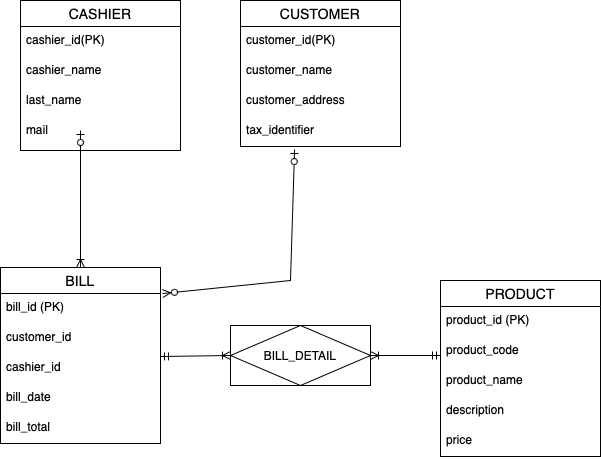

The diagram above was exported from draw.io. Its source (the exported page's mxGraphModel, read from the mxfile embedded in the PNG):
<mxGraphModel dx="1748" dy="1029" grid="1" gridSize="10" guides="1" tooltips="1" connect="1" arrows="1" fold="1" page="1" pageScale="1" pageWidth="827" pageHeight="1169" math="0" shadow="0">
  <root>
    <mxCell id="0" />
    <mxCell id="1" parent="0" />
    <mxCell id="7FqsY36gLZJTtyUe_1bn-1" value="BILL" style="swimlane;fontStyle=0;childLayout=stackLayout;horizontal=1;startSize=26;horizontalStack=0;resizeParent=1;resizeParentMax=0;resizeLast=0;collapsible=1;marginBottom=0;align=center;fontSize=14;" vertex="1" parent="1">
      <mxGeometry x="-20" y="367" width="160" height="176" as="geometry" />
    </mxCell>
    <mxCell id="7FqsY36gLZJTtyUe_1bn-2" value="bill_id (PK)" style="text;strokeColor=none;fillColor=none;spacingLeft=4;spacingRight=4;overflow=hidden;rotatable=0;points=[[0,0.5],[1,0.5]];portConstraint=eastwest;fontSize=12;whiteSpace=wrap;html=1;" vertex="1" parent="7FqsY36gLZJTtyUe_1bn-1">
      <mxGeometry y="26" width="160" height="30" as="geometry" />
    </mxCell>
    <mxCell id="7FqsY36gLZJTtyUe_1bn-3" value="customer_id" style="text;strokeColor=none;fillColor=none;spacingLeft=4;spacingRight=4;overflow=hidden;rotatable=0;points=[[0,0.5],[1,0.5]];portConstraint=eastwest;fontSize=12;whiteSpace=wrap;html=1;" vertex="1" parent="7FqsY36gLZJTtyUe_1bn-1">
      <mxGeometry y="56" width="160" height="30" as="geometry" />
    </mxCell>
    <mxCell id="7FqsY36gLZJTtyUe_1bn-4" value="cashier_id" style="text;strokeColor=none;fillColor=none;spacingLeft=4;spacingRight=4;overflow=hidden;rotatable=0;points=[[0,0.5],[1,0.5]];portConstraint=eastwest;fontSize=12;whiteSpace=wrap;html=1;" vertex="1" parent="7FqsY36gLZJTtyUe_1bn-1">
      <mxGeometry y="86" width="160" height="30" as="geometry" />
    </mxCell>
    <mxCell id="7FqsY36gLZJTtyUe_1bn-5" value="bill_date" style="text;strokeColor=none;fillColor=none;spacingLeft=4;spacingRight=4;overflow=hidden;rotatable=0;points=[[0,0.5],[1,0.5]];portConstraint=eastwest;fontSize=12;whiteSpace=wrap;html=1;" vertex="1" parent="7FqsY36gLZJTtyUe_1bn-1">
      <mxGeometry y="116" width="160" height="30" as="geometry" />
    </mxCell>
    <mxCell id="7FqsY36gLZJTtyUe_1bn-6" value="bill_total" style="text;strokeColor=none;fillColor=none;spacingLeft=4;spacingRight=4;overflow=hidden;rotatable=0;points=[[0,0.5],[1,0.5]];portConstraint=eastwest;fontSize=12;whiteSpace=wrap;html=1;" vertex="1" parent="7FqsY36gLZJTtyUe_1bn-1">
      <mxGeometry y="146" width="160" height="30" as="geometry" />
    </mxCell>
    <mxCell id="7FqsY36gLZJTtyUe_1bn-8" value="PRODUCT" style="swimlane;fontStyle=0;childLayout=stackLayout;horizontal=1;startSize=26;horizontalStack=0;resizeParent=1;resizeParentMax=0;resizeLast=0;collapsible=1;marginBottom=0;align=center;fontSize=14;" vertex="1" parent="1">
      <mxGeometry x="420" y="380" width="160" height="176" as="geometry" />
    </mxCell>
    <mxCell id="7FqsY36gLZJTtyUe_1bn-9" value="product_id (PK)" style="text;strokeColor=none;fillColor=none;spacingLeft=4;spacingRight=4;overflow=hidden;rotatable=0;points=[[0,0.5],[1,0.5]];portConstraint=eastwest;fontSize=12;whiteSpace=wrap;html=1;" vertex="1" parent="7FqsY36gLZJTtyUe_1bn-8">
      <mxGeometry y="26" width="160" height="30" as="geometry" />
    </mxCell>
    <mxCell id="7FqsY36gLZJTtyUe_1bn-10" value="product_code" style="text;strokeColor=none;fillColor=none;spacingLeft=4;spacingRight=4;overflow=hidden;rotatable=0;points=[[0,0.5],[1,0.5]];portConstraint=eastwest;fontSize=12;whiteSpace=wrap;html=1;" vertex="1" parent="7FqsY36gLZJTtyUe_1bn-8">
      <mxGeometry y="56" width="160" height="30" as="geometry" />
    </mxCell>
    <mxCell id="7FqsY36gLZJTtyUe_1bn-11" value="product_name" style="text;strokeColor=none;fillColor=none;spacingLeft=4;spacingRight=4;overflow=hidden;rotatable=0;points=[[0,0.5],[1,0.5]];portConstraint=eastwest;fontSize=12;whiteSpace=wrap;html=1;" vertex="1" parent="7FqsY36gLZJTtyUe_1bn-8">
      <mxGeometry y="86" width="160" height="30" as="geometry" />
    </mxCell>
    <mxCell id="7FqsY36gLZJTtyUe_1bn-16" value="description" style="text;strokeColor=none;fillColor=none;spacingLeft=4;spacingRight=4;overflow=hidden;rotatable=0;points=[[0,0.5],[1,0.5]];portConstraint=eastwest;fontSize=12;whiteSpace=wrap;html=1;" vertex="1" parent="7FqsY36gLZJTtyUe_1bn-8">
      <mxGeometry y="116" width="160" height="30" as="geometry" />
    </mxCell>
    <mxCell id="7FqsY36gLZJTtyUe_1bn-17" value="price" style="text;strokeColor=none;fillColor=none;spacingLeft=4;spacingRight=4;overflow=hidden;rotatable=0;points=[[0,0.5],[1,0.5]];portConstraint=eastwest;fontSize=12;whiteSpace=wrap;html=1;" vertex="1" parent="7FqsY36gLZJTtyUe_1bn-8">
      <mxGeometry y="146" width="160" height="30" as="geometry" />
    </mxCell>
    <mxCell id="7FqsY36gLZJTtyUe_1bn-12" value="BILL_DETAIL" style="shape=associativeEntity;whiteSpace=wrap;html=1;align=center;" vertex="1" parent="1">
      <mxGeometry x="210" y="425" width="140" height="60" as="geometry" />
    </mxCell>
    <mxCell id="7FqsY36gLZJTtyUe_1bn-14" value="" style="fontSize=12;html=1;endArrow=ERoneToMany;startArrow=ERmandOne;rounded=0;exitX=1;exitY=1.1;exitDx=0;exitDy=0;entryX=0;entryY=0.5;entryDx=0;entryDy=0;exitPerimeter=0;" edge="1" parent="1" source="7FqsY36gLZJTtyUe_1bn-3" target="7FqsY36gLZJTtyUe_1bn-12">
      <mxGeometry width="100" height="100" relative="1" as="geometry">
        <mxPoint x="110" y="500" as="sourcePoint" />
        <mxPoint x="220" y="470" as="targetPoint" />
      </mxGeometry>
    </mxCell>
    <mxCell id="7FqsY36gLZJTtyUe_1bn-15" value="" style="fontSize=12;html=1;endArrow=ERoneToMany;startArrow=ERmandOne;rounded=0;entryX=1;entryY=0.5;entryDx=0;entryDy=0;" edge="1" parent="1" target="7FqsY36gLZJTtyUe_1bn-12">
      <mxGeometry width="100" height="100" relative="1" as="geometry">
        <mxPoint x="420" y="455" as="sourcePoint" />
        <mxPoint x="440" y="740" as="targetPoint" />
      </mxGeometry>
    </mxCell>
    <mxCell id="7FqsY36gLZJTtyUe_1bn-19" value="CASHIER" style="swimlane;fontStyle=0;childLayout=stackLayout;horizontal=1;startSize=26;horizontalStack=0;resizeParent=1;resizeParentMax=0;resizeLast=0;collapsible=1;marginBottom=0;align=center;fontSize=14;" vertex="1" parent="1">
      <mxGeometry y="100" width="160" height="150" as="geometry" />
    </mxCell>
    <mxCell id="7FqsY36gLZJTtyUe_1bn-20" value="cashier_id(PK)" style="text;strokeColor=none;fillColor=none;spacingLeft=4;spacingRight=4;overflow=hidden;rotatable=0;points=[[0,0.5],[1,0.5]];portConstraint=eastwest;fontSize=12;whiteSpace=wrap;html=1;" vertex="1" parent="7FqsY36gLZJTtyUe_1bn-19">
      <mxGeometry y="26" width="160" height="30" as="geometry" />
    </mxCell>
    <mxCell id="7FqsY36gLZJTtyUe_1bn-21" value="cashier_name" style="text;strokeColor=none;fillColor=none;spacingLeft=4;spacingRight=4;overflow=hidden;rotatable=0;points=[[0,0.5],[1,0.5]];portConstraint=eastwest;fontSize=12;whiteSpace=wrap;html=1;" vertex="1" parent="7FqsY36gLZJTtyUe_1bn-19">
      <mxGeometry y="56" width="160" height="30" as="geometry" />
    </mxCell>
    <mxCell id="7FqsY36gLZJTtyUe_1bn-22" value="last_name" style="text;strokeColor=none;fillColor=none;spacingLeft=4;spacingRight=4;overflow=hidden;rotatable=0;points=[[0,0.5],[1,0.5]];portConstraint=eastwest;fontSize=12;whiteSpace=wrap;html=1;" vertex="1" parent="7FqsY36gLZJTtyUe_1bn-19">
      <mxGeometry y="86" width="160" height="30" as="geometry" />
    </mxCell>
    <mxCell id="7FqsY36gLZJTtyUe_1bn-23" value="mail" style="text;strokeColor=none;fillColor=none;spacingLeft=4;spacingRight=4;overflow=hidden;rotatable=0;points=[[0,0.5],[1,0.5]];portConstraint=eastwest;fontSize=12;whiteSpace=wrap;html=1;" vertex="1" parent="7FqsY36gLZJTtyUe_1bn-19">
      <mxGeometry y="116" width="160" height="34" as="geometry" />
    </mxCell>
    <mxCell id="7FqsY36gLZJTtyUe_1bn-27" value="" style="fontSize=12;html=1;endArrow=ERoneToMany;startArrow=ERzeroToOne;rounded=0;entryX=0.5;entryY=0;entryDx=0;entryDy=0;" edge="1" parent="1" target="7FqsY36gLZJTtyUe_1bn-1">
      <mxGeometry width="100" height="100" relative="1" as="geometry">
        <mxPoint x="60" y="230" as="sourcePoint" />
        <mxPoint x="60" y="360" as="targetPoint" />
      </mxGeometry>
    </mxCell>
    <mxCell id="7FqsY36gLZJTtyUe_1bn-28" value="CUSTOMER" style="swimlane;fontStyle=0;childLayout=stackLayout;horizontal=1;startSize=26;horizontalStack=0;resizeParent=1;resizeParentMax=0;resizeLast=0;collapsible=1;marginBottom=0;align=center;fontSize=14;" vertex="1" parent="1">
      <mxGeometry x="220" y="100" width="160" height="146" as="geometry" />
    </mxCell>
    <mxCell id="7FqsY36gLZJTtyUe_1bn-29" value="customer_id(PK)" style="text;strokeColor=none;fillColor=none;spacingLeft=4;spacingRight=4;overflow=hidden;rotatable=0;points=[[0,0.5],[1,0.5]];portConstraint=eastwest;fontSize=12;whiteSpace=wrap;html=1;" vertex="1" parent="7FqsY36gLZJTtyUe_1bn-28">
      <mxGeometry y="26" width="160" height="30" as="geometry" />
    </mxCell>
    <mxCell id="7FqsY36gLZJTtyUe_1bn-30" value="customer_name" style="text;strokeColor=none;fillColor=none;spacingLeft=4;spacingRight=4;overflow=hidden;rotatable=0;points=[[0,0.5],[1,0.5]];portConstraint=eastwest;fontSize=12;whiteSpace=wrap;html=1;" vertex="1" parent="7FqsY36gLZJTtyUe_1bn-28">
      <mxGeometry y="56" width="160" height="30" as="geometry" />
    </mxCell>
    <mxCell id="7FqsY36gLZJTtyUe_1bn-31" value="customer_address" style="text;strokeColor=none;fillColor=none;spacingLeft=4;spacingRight=4;overflow=hidden;rotatable=0;points=[[0,0.5],[1,0.5]];portConstraint=eastwest;fontSize=12;whiteSpace=wrap;html=1;" vertex="1" parent="7FqsY36gLZJTtyUe_1bn-28">
      <mxGeometry y="86" width="160" height="30" as="geometry" />
    </mxCell>
    <mxCell id="7FqsY36gLZJTtyUe_1bn-32" value="tax_identifier" style="text;strokeColor=none;fillColor=none;spacingLeft=4;spacingRight=4;overflow=hidden;rotatable=0;points=[[0,0.5],[1,0.5]];portConstraint=eastwest;fontSize=12;whiteSpace=wrap;html=1;" vertex="1" parent="7FqsY36gLZJTtyUe_1bn-28">
      <mxGeometry y="116" width="160" height="30" as="geometry" />
    </mxCell>
    <mxCell id="7FqsY36gLZJTtyUe_1bn-33" value="" style="fontSize=12;html=1;endArrow=ERzeroToMany;startArrow=ERzeroToOne;rounded=0;exitX=0.338;exitY=1.1;exitDx=0;exitDy=0;exitPerimeter=0;entryX=1.013;entryY=0.148;entryDx=0;entryDy=0;entryPerimeter=0;" edge="1" parent="1" source="7FqsY36gLZJTtyUe_1bn-32" target="7FqsY36gLZJTtyUe_1bn-1">
      <mxGeometry width="100" height="100" relative="1" as="geometry">
        <mxPoint x="310" y="610" as="sourcePoint" />
        <mxPoint x="410" y="510" as="targetPoint" />
        <Array as="points">
          <mxPoint x="270" y="380" />
        </Array>
      </mxGeometry>
    </mxCell>
  </root>
</mxGraphModel>